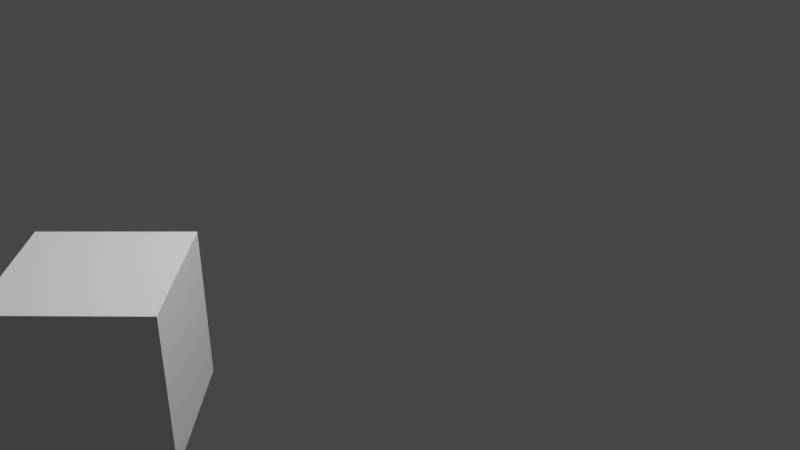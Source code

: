 # Source: firstanimation.blend  (saved by Blender 2.81.16; exported with 4.5.12 LTS)
import bpy
from mathutils import Matrix  # noqa: F401  (used for matrix-valued properties, if any)

bpy.ops.wm.read_factory_settings(use_empty=True)
scene = bpy.context.scene
scene.name = 'Scene'

# ---- collections
col_collection = bpy.data.collections.new('Collection'); scene.collection.children.link(col_collection)

# ---- materials (node trees are filled in below, after node groups)
mat_material = bpy.data.materials.new('Material')
mat_material.alpha_threshold = 0.0
mat_material.use_transparent_shadow = False
mat_material.line_color = (0.0, 0.0, 0.0, 1.0)

# ---- material node trees
mat_material.use_nodes = True; mat_material.node_tree.nodes.clear()
_N = mat_material.node_tree.nodes; _L = mat_material.node_tree.links
n0 = _N.new('ShaderNodeOutputMaterial'); n0.name = 'Material Output'; n0.location = (300, 300)
n1 = _N.new('ShaderNodeBsdfPrincipled'); n1.name = 'Principled BSDF'; n1.location = (10, 300)
n1.distribution = 'GGX'
n1.subsurface_method = 'BURLEY'
n1.inputs[2].default_value = 0.4
n1.inputs[3].default_value = 1.45
n1.inputs[27].default_value = (0.0, 0.0, 0.0, 1.0)
n1.inputs[28].default_value = 1.0
_L.new(n1.outputs[0], n0.inputs[0])
n0.is_active_output = True

# ---- world
world_world = bpy.data.worlds.new('World'); scene.world = world_world
world_world.use_nodes = True; world_world.node_tree.nodes.clear()
_N = world_world.node_tree.nodes; _L = world_world.node_tree.links
n0 = _N.new('ShaderNodeOutputWorld'); n0.name = 'World Output'; n0.location = (300, 300)
n1 = _N.new('ShaderNodeBackground'); n1.name = 'Background'; n1.location = (10, 300)
n1.inputs[0].default_value = (0.05088, 0.05088, 0.05088, 1.0)
_L.new(n1.outputs[0], n0.inputs[0])
n0.is_active_output = True
world_world.color = (0.05088, 0.05088, 0.05088)
world_world.use_sun_shadow = False
world_world.sun_shadow_jitter_overblur = 0.0

# ---- cameras
cam_camera = bpy.data.cameras.new('Camera')
cam_camera.clip_end = 100.0
cam_camera.ortho_scale = 7.314

# ---- lights
light_light = bpy.data.lights.new('Light', 'POINT')
light_light.transmission_factor = 0.0
light_light.energy = 1000.0
light_light.shadow_soft_size = 0.1
light_light.shadow_maximum_resolution = 0.006
light_light.use_absolute_resolution = True

# ---- meshes
me_cube = bpy.data.meshes.new('Cube')
me_cube.from_pydata([(1.0, 1.0, 1.0), (1.0, 1.0, -1.0), (1.0, -1.0, 1.0), (1.0, -1.0, -1.0), (-1.0, 1.0, 1.0), (-1.0, 1.0, -1.0), (-1.0, -1.0, 1.0), (-1.0, -1.0, -1.0)], [], [(0, 4, 6, 2), (3, 2, 6, 7), (7, 6, 4, 5), (5, 1, 3, 7), (1, 0, 2, 3), (5, 4, 0, 1)])
_uv = me_cube.uv_layers.new(name='UVMap')
_uv.uv.foreach_set('vector', [0.625, 0.5, 0.875, 0.5, 0.875, 0.75, 0.625, 0.75, 0.375, 0.75, 0.625, 0.75, 0.625, 1.0, 0.375, 1.0, 0.375, 0.0, 0.625, 0.0, 0.625, 0.25, 0.375, 0.25, 0.125, 0.5, 0.375, 0.5, 0.375, 0.75, 0.125, 0.75, 0.375, 0.5, 0.625, 0.5, 0.625, 0.75, 0.375, 0.75, 0.375, 0.25, 0.625, 0.25, 0.625, 0.5, 0.375, 0.5])
me_cube.materials.append(mat_material)
me_cube.use_remesh_preserve_volume = False
me_cube.use_remesh_preserve_attributes = False
me_cube.use_mirror_vertex_groups = False
me_cube.update()

# ---- objects
ob_cube = bpy.data.objects.new('Cube', me_cube)
ob_light = bpy.data.objects.new('Light', light_light)
ob_camera = bpy.data.objects.new('Camera', cam_camera)

# ---- transforms, parenting, visibility, modifiers, constraints
ob_cube.location = (1.246, 0.0, 1.029)
ob_cube.scale = (0.635, 0.635, 0.635)
ob_cube.lock_rotations_4d = False
ob_cube.empty_display_type = 'ARROWS'
ob_cube.lineart.crease_threshold = 0.0
ob_light.location = (4.076, 1.005, 5.904)
ob_light.rotation_euler = (0.6503, 0.05522, 1.866)
ob_light.lock_rotations_4d = False
ob_light.empty_display_type = 'ARROWS'
ob_light.color = (0.0, 0.0, 0.0, 0.0)
ob_light.lineart.crease_threshold = 0.0
ob_camera.location = (3.895, -6.926, 5.414)
ob_camera.rotation_euler = (1.117, 0.02393, 0.04813)
ob_camera.lock_rotations_4d = False
ob_camera.empty_display_type = 'ARROWS'
ob_camera.color = (0.0, 0.0, 0.0, 0.0)
ob_camera.display_type = 'WIRE'
ob_camera.lineart.crease_threshold = 0.0

# ---- collection membership
col_collection.objects.link(ob_cube)
col_collection.objects.link(ob_light)
col_collection.objects.link(ob_camera)

# ---- scene / render settings (as saved in the file)
scene.camera = ob_camera
scene.frame_start = 1; scene.frame_end = 500; scene.frame_set(1)
scene.render.engine = 'BLENDER_EEVEE_NEXT'
scene.cycles.use_denoising = False
scene.cycles.samples = 128
scene.cycles.sampling_pattern = 'TABULATED_SOBOL'
scene.cycles.use_adaptive_sampling = False
scene.cycles.use_light_tree = False
scene.view_settings.view_transform = 'Filmic'
bpy.context.view_layer.update()
